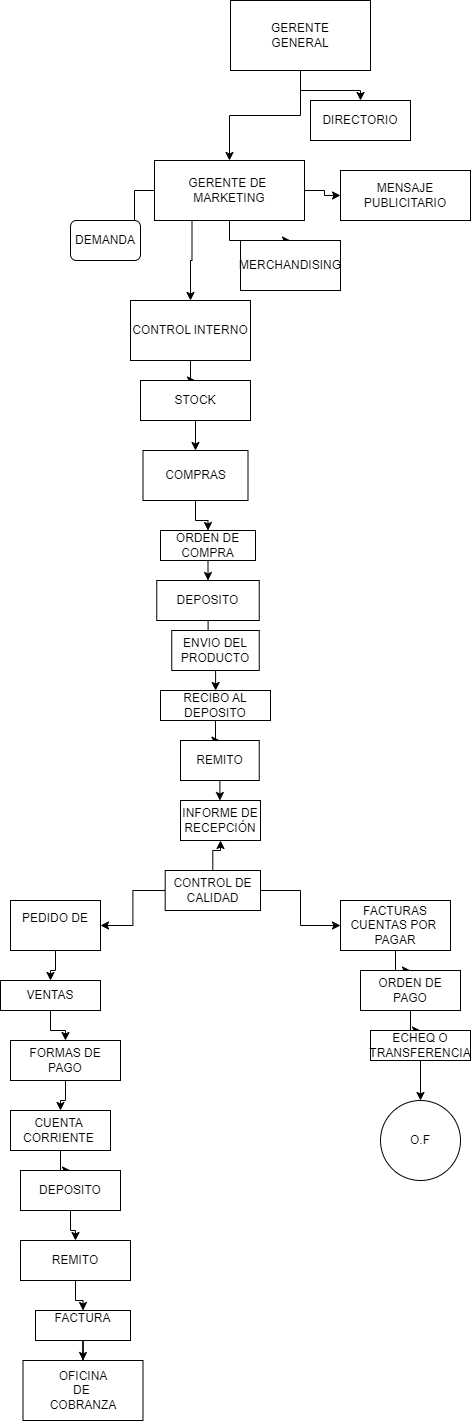

The diagram above was exported from draw.io. Its source (the exported page's mxGraphModel, read from the mxfile embedded in the PNG):
<mxGraphModel dx="1393" dy="801" grid="1" gridSize="10" guides="1" tooltips="1" connect="1" arrows="1" fold="1" page="1" pageScale="1" pageWidth="827" pageHeight="1169" math="0" shadow="0">
  <root>
    <mxCell id="0" />
    <mxCell id="1" parent="0" />
    <mxCell id="M6rBsZPfU7swmrNDq2VI-3" value="" style="edgeStyle=orthogonalEdgeStyle;rounded=0;orthogonalLoop=1;jettySize=auto;html=1;" parent="1" source="M6rBsZPfU7swmrNDq2VI-1" target="M6rBsZPfU7swmrNDq2VI-2" edge="1">
      <mxGeometry relative="1" as="geometry" />
    </mxCell>
    <mxCell id="M6rBsZPfU7swmrNDq2VI-4" style="edgeStyle=orthogonalEdgeStyle;rounded=0;orthogonalLoop=1;jettySize=auto;html=1;" parent="1" source="M6rBsZPfU7swmrNDq2VI-1" target="M6rBsZPfU7swmrNDq2VI-5" edge="1">
      <mxGeometry relative="1" as="geometry">
        <mxPoint x="400" y="250" as="targetPoint" />
      </mxGeometry>
    </mxCell>
    <mxCell id="M6rBsZPfU7swmrNDq2VI-1" value="GERENTE&lt;div&gt;GENERAL&lt;/div&gt;" style="rounded=0;whiteSpace=wrap;html=1;" parent="1" vertex="1">
      <mxGeometry x="340" y="10" width="140" height="70" as="geometry" />
    </mxCell>
    <mxCell id="M6rBsZPfU7swmrNDq2VI-2" value="DIRECTORIO" style="whiteSpace=wrap;html=1;rounded=0;" parent="1" vertex="1">
      <mxGeometry x="420" y="110" width="100" height="40" as="geometry" />
    </mxCell>
    <mxCell id="M6rBsZPfU7swmrNDq2VI-8" style="edgeStyle=orthogonalEdgeStyle;rounded=0;orthogonalLoop=1;jettySize=auto;html=1;" parent="1" source="M6rBsZPfU7swmrNDq2VI-5" target="M6rBsZPfU7swmrNDq2VI-9" edge="1">
      <mxGeometry relative="1" as="geometry">
        <mxPoint x="430" y="260" as="targetPoint" />
      </mxGeometry>
    </mxCell>
    <mxCell id="M6rBsZPfU7swmrNDq2VI-10" style="edgeStyle=orthogonalEdgeStyle;rounded=0;orthogonalLoop=1;jettySize=auto;html=1;" parent="1" source="M6rBsZPfU7swmrNDq2VI-5" target="M6rBsZPfU7swmrNDq2VI-11" edge="1">
      <mxGeometry relative="1" as="geometry">
        <mxPoint x="190" y="240" as="targetPoint" />
      </mxGeometry>
    </mxCell>
    <mxCell id="M6rBsZPfU7swmrNDq2VI-13" style="edgeStyle=orthogonalEdgeStyle;rounded=0;orthogonalLoop=1;jettySize=auto;html=1;exitX=0.5;exitY=1;exitDx=0;exitDy=0;" parent="1" source="M6rBsZPfU7swmrNDq2VI-5" target="M6rBsZPfU7swmrNDq2VI-14" edge="1">
      <mxGeometry relative="1" as="geometry">
        <mxPoint x="339" y="250" as="targetPoint" />
      </mxGeometry>
    </mxCell>
    <mxCell id="M6rBsZPfU7swmrNDq2VI-15" style="edgeStyle=orthogonalEdgeStyle;rounded=0;orthogonalLoop=1;jettySize=auto;html=1;exitX=0.25;exitY=1;exitDx=0;exitDy=0;" parent="1" source="M6rBsZPfU7swmrNDq2VI-5" target="M6rBsZPfU7swmrNDq2VI-16" edge="1">
      <mxGeometry relative="1" as="geometry">
        <mxPoint x="300" y="340" as="targetPoint" />
      </mxGeometry>
    </mxCell>
    <mxCell id="M6rBsZPfU7swmrNDq2VI-5" value="GERENTE DE&amp;nbsp;&lt;div&gt;MARKETING&lt;/div&gt;" style="rounded=0;whiteSpace=wrap;html=1;" parent="1" vertex="1">
      <mxGeometry x="264" y="170" width="150" height="60" as="geometry" />
    </mxCell>
    <mxCell id="M6rBsZPfU7swmrNDq2VI-9" value="&lt;div&gt;MENSAJE&lt;/div&gt;&lt;div&gt;PUBLICITARIO&lt;/div&gt;" style="rounded=0;whiteSpace=wrap;html=1;" parent="1" vertex="1">
      <mxGeometry x="450" y="180" width="130" height="50" as="geometry" />
    </mxCell>
    <mxCell id="M6rBsZPfU7swmrNDq2VI-11" value="DEMANDA" style="rounded=1;whiteSpace=wrap;html=1;" parent="1" vertex="1">
      <mxGeometry x="180" y="230" width="70" height="40" as="geometry" />
    </mxCell>
    <mxCell id="M6rBsZPfU7swmrNDq2VI-14" value="MERCHANDISING" style="rounded=0;whiteSpace=wrap;html=1;" parent="1" vertex="1">
      <mxGeometry x="350" y="250" width="100" height="50" as="geometry" />
    </mxCell>
    <mxCell id="M6rBsZPfU7swmrNDq2VI-17" style="edgeStyle=orthogonalEdgeStyle;rounded=0;orthogonalLoop=1;jettySize=auto;html=1;" parent="1" source="M6rBsZPfU7swmrNDq2VI-16" target="M6rBsZPfU7swmrNDq2VI-18" edge="1">
      <mxGeometry relative="1" as="geometry">
        <mxPoint x="300" y="420" as="targetPoint" />
      </mxGeometry>
    </mxCell>
    <mxCell id="M6rBsZPfU7swmrNDq2VI-16" value="CONTROL INTERNO" style="rounded=0;whiteSpace=wrap;html=1;" parent="1" vertex="1">
      <mxGeometry x="240" y="310" width="120" height="60" as="geometry" />
    </mxCell>
    <mxCell id="M6rBsZPfU7swmrNDq2VI-19" style="edgeStyle=orthogonalEdgeStyle;rounded=0;orthogonalLoop=1;jettySize=auto;html=1;" parent="1" source="M6rBsZPfU7swmrNDq2VI-18" target="M6rBsZPfU7swmrNDq2VI-20" edge="1">
      <mxGeometry relative="1" as="geometry">
        <mxPoint x="305" y="470" as="targetPoint" />
      </mxGeometry>
    </mxCell>
    <mxCell id="M6rBsZPfU7swmrNDq2VI-18" value="STOCK" style="rounded=0;whiteSpace=wrap;html=1;" parent="1" vertex="1">
      <mxGeometry x="250" y="390" width="110" height="40" as="geometry" />
    </mxCell>
    <mxCell id="M6rBsZPfU7swmrNDq2VI-21" style="edgeStyle=orthogonalEdgeStyle;rounded=0;orthogonalLoop=1;jettySize=auto;html=1;" parent="1" source="M6rBsZPfU7swmrNDq2VI-20" target="M6rBsZPfU7swmrNDq2VI-22" edge="1">
      <mxGeometry relative="1" as="geometry">
        <mxPoint x="305" y="540" as="targetPoint" />
      </mxGeometry>
    </mxCell>
    <mxCell id="M6rBsZPfU7swmrNDq2VI-20" value="COMPRAS" style="rounded=0;whiteSpace=wrap;html=1;" parent="1" vertex="1">
      <mxGeometry x="252.5" y="460" width="105" height="50" as="geometry" />
    </mxCell>
    <mxCell id="M6rBsZPfU7swmrNDq2VI-24" value="" style="edgeStyle=orthogonalEdgeStyle;rounded=0;orthogonalLoop=1;jettySize=auto;html=1;" parent="1" source="M6rBsZPfU7swmrNDq2VI-22" target="M6rBsZPfU7swmrNDq2VI-23" edge="1">
      <mxGeometry relative="1" as="geometry" />
    </mxCell>
    <mxCell id="M6rBsZPfU7swmrNDq2VI-22" value="ORDEN DE&lt;div&gt;COMPRA&lt;/div&gt;" style="rounded=0;whiteSpace=wrap;html=1;" parent="1" vertex="1">
      <mxGeometry x="270" y="540" width="95" height="30" as="geometry" />
    </mxCell>
    <mxCell id="M6rBsZPfU7swmrNDq2VI-26" value="" style="edgeStyle=orthogonalEdgeStyle;rounded=0;orthogonalLoop=1;jettySize=auto;html=1;" parent="1" source="M6rBsZPfU7swmrNDq2VI-23" target="M6rBsZPfU7swmrNDq2VI-25" edge="1">
      <mxGeometry relative="1" as="geometry" />
    </mxCell>
    <mxCell id="M6rBsZPfU7swmrNDq2VI-23" value="DEPOSITO" style="whiteSpace=wrap;html=1;rounded=0;" parent="1" vertex="1">
      <mxGeometry x="266.25" y="590" width="102.5" height="40" as="geometry" />
    </mxCell>
    <mxCell id="M6rBsZPfU7swmrNDq2VI-27" style="edgeStyle=orthogonalEdgeStyle;rounded=0;orthogonalLoop=1;jettySize=auto;html=1;" parent="1" source="M6rBsZPfU7swmrNDq2VI-25" target="M6rBsZPfU7swmrNDq2VI-28" edge="1">
      <mxGeometry relative="1" as="geometry">
        <mxPoint x="325" y="700" as="targetPoint" />
      </mxGeometry>
    </mxCell>
    <mxCell id="M6rBsZPfU7swmrNDq2VI-25" value="ENVIO DEL PRODUCTO" style="whiteSpace=wrap;html=1;rounded=0;" parent="1" vertex="1">
      <mxGeometry x="281.25" y="640" width="87.5" height="40" as="geometry" />
    </mxCell>
    <mxCell id="M6rBsZPfU7swmrNDq2VI-30" value="" style="edgeStyle=orthogonalEdgeStyle;rounded=0;orthogonalLoop=1;jettySize=auto;html=1;" parent="1" source="M6rBsZPfU7swmrNDq2VI-28" target="M6rBsZPfU7swmrNDq2VI-29" edge="1">
      <mxGeometry relative="1" as="geometry" />
    </mxCell>
    <mxCell id="M6rBsZPfU7swmrNDq2VI-28" value="RECIBO AL DEPOSITO" style="rounded=0;whiteSpace=wrap;html=1;" parent="1" vertex="1">
      <mxGeometry x="270" y="700" width="110" height="30" as="geometry" />
    </mxCell>
    <mxCell id="M6rBsZPfU7swmrNDq2VI-32" value="" style="edgeStyle=orthogonalEdgeStyle;rounded=0;orthogonalLoop=1;jettySize=auto;html=1;" parent="1" source="M6rBsZPfU7swmrNDq2VI-29" target="M6rBsZPfU7swmrNDq2VI-31" edge="1">
      <mxGeometry relative="1" as="geometry" />
    </mxCell>
    <mxCell id="M6rBsZPfU7swmrNDq2VI-29" value="REMITO" style="whiteSpace=wrap;html=1;rounded=0;" parent="1" vertex="1">
      <mxGeometry x="290" y="750" width="78.75" height="40" as="geometry" />
    </mxCell>
    <mxCell id="M6rBsZPfU7swmrNDq2VI-31" value="INFORME DE&lt;div&gt;RECEPCIÓN&lt;/div&gt;" style="whiteSpace=wrap;html=1;rounded=0;" parent="1" vertex="1">
      <mxGeometry x="290" y="810" width="80" height="40" as="geometry" />
    </mxCell>
    <mxCell id="M6rBsZPfU7swmrNDq2VI-34" value="" style="edgeStyle=orthogonalEdgeStyle;rounded=0;orthogonalLoop=1;jettySize=auto;html=1;" parent="1" source="M6rBsZPfU7swmrNDq2VI-33" target="M6rBsZPfU7swmrNDq2VI-31" edge="1">
      <mxGeometry relative="1" as="geometry" />
    </mxCell>
    <mxCell id="M6rBsZPfU7swmrNDq2VI-35" style="edgeStyle=orthogonalEdgeStyle;rounded=0;orthogonalLoop=1;jettySize=auto;html=1;" parent="1" source="M6rBsZPfU7swmrNDq2VI-33" target="M6rBsZPfU7swmrNDq2VI-38" edge="1">
      <mxGeometry relative="1" as="geometry">
        <mxPoint x="170" y="940" as="targetPoint" />
      </mxGeometry>
    </mxCell>
    <mxCell id="M6rBsZPfU7swmrNDq2VI-36" style="edgeStyle=orthogonalEdgeStyle;rounded=0;orthogonalLoop=1;jettySize=auto;html=1;exitX=1;exitY=0.5;exitDx=0;exitDy=0;" parent="1" source="M6rBsZPfU7swmrNDq2VI-33" target="M6rBsZPfU7swmrNDq2VI-37" edge="1">
      <mxGeometry relative="1" as="geometry">
        <mxPoint x="500" y="940" as="targetPoint" />
      </mxGeometry>
    </mxCell>
    <mxCell id="M6rBsZPfU7swmrNDq2VI-33" value="CONTROL DE&lt;div&gt;CALIDAD&lt;/div&gt;" style="rounded=0;whiteSpace=wrap;html=1;" parent="1" vertex="1">
      <mxGeometry x="274.68" y="880" width="95.32" height="40" as="geometry" />
    </mxCell>
    <mxCell id="M6rBsZPfU7swmrNDq2VI-42" value="" style="edgeStyle=orthogonalEdgeStyle;rounded=0;orthogonalLoop=1;jettySize=auto;html=1;" parent="1" source="M6rBsZPfU7swmrNDq2VI-37" target="M6rBsZPfU7swmrNDq2VI-41" edge="1">
      <mxGeometry relative="1" as="geometry" />
    </mxCell>
    <mxCell id="M6rBsZPfU7swmrNDq2VI-37" value="FACTURAS&lt;div&gt;CUENTAS POR&amp;nbsp;&lt;/div&gt;&lt;div&gt;PAGAR&lt;/div&gt;" style="rounded=0;whiteSpace=wrap;html=1;" parent="1" vertex="1">
      <mxGeometry x="450" y="910" width="110" height="50" as="geometry" />
    </mxCell>
    <mxCell id="M6rBsZPfU7swmrNDq2VI-40" value="" style="edgeStyle=orthogonalEdgeStyle;rounded=0;orthogonalLoop=1;jettySize=auto;html=1;" parent="1" source="M6rBsZPfU7swmrNDq2VI-38" target="M6rBsZPfU7swmrNDq2VI-39" edge="1">
      <mxGeometry relative="1" as="geometry" />
    </mxCell>
    <mxCell id="M6rBsZPfU7swmrNDq2VI-38" value="PEDIDO DE&lt;div&gt;&lt;br&gt;&lt;/div&gt;" style="rounded=0;whiteSpace=wrap;html=1;" parent="1" vertex="1">
      <mxGeometry x="120" y="910" width="90" height="50" as="geometry" />
    </mxCell>
    <mxCell id="M6rBsZPfU7swmrNDq2VI-48" value="" style="edgeStyle=orthogonalEdgeStyle;rounded=0;orthogonalLoop=1;jettySize=auto;html=1;" parent="1" source="M6rBsZPfU7swmrNDq2VI-39" target="M6rBsZPfU7swmrNDq2VI-47" edge="1">
      <mxGeometry relative="1" as="geometry" />
    </mxCell>
    <mxCell id="M6rBsZPfU7swmrNDq2VI-39" value="VENTAS" style="rounded=0;whiteSpace=wrap;html=1;" parent="1" vertex="1">
      <mxGeometry x="110" y="990" width="100" height="30" as="geometry" />
    </mxCell>
    <mxCell id="M6rBsZPfU7swmrNDq2VI-44" value="" style="edgeStyle=orthogonalEdgeStyle;rounded=0;orthogonalLoop=1;jettySize=auto;html=1;" parent="1" source="M6rBsZPfU7swmrNDq2VI-41" target="M6rBsZPfU7swmrNDq2VI-43" edge="1">
      <mxGeometry relative="1" as="geometry" />
    </mxCell>
    <mxCell id="M6rBsZPfU7swmrNDq2VI-41" value="ORDEN DE PAGO" style="rounded=0;whiteSpace=wrap;html=1;" parent="1" vertex="1">
      <mxGeometry x="470" y="980" width="100" height="40" as="geometry" />
    </mxCell>
    <mxCell id="M6rBsZPfU7swmrNDq2VI-46" value="" style="edgeStyle=orthogonalEdgeStyle;rounded=0;orthogonalLoop=1;jettySize=auto;html=1;" parent="1" source="M6rBsZPfU7swmrNDq2VI-43" target="M6rBsZPfU7swmrNDq2VI-45" edge="1">
      <mxGeometry relative="1" as="geometry" />
    </mxCell>
    <mxCell id="M6rBsZPfU7swmrNDq2VI-43" value="ECHEQ O&lt;div&gt;TRANSFERENCIA&lt;/div&gt;" style="whiteSpace=wrap;html=1;rounded=0;" parent="1" vertex="1">
      <mxGeometry x="480" y="1040" width="100" height="30" as="geometry" />
    </mxCell>
    <mxCell id="M6rBsZPfU7swmrNDq2VI-45" value="O.F" style="ellipse;whiteSpace=wrap;html=1;rounded=0;" parent="1" vertex="1">
      <mxGeometry x="490" y="1110" width="80" height="80" as="geometry" />
    </mxCell>
    <mxCell id="M6rBsZPfU7swmrNDq2VI-50" value="" style="edgeStyle=orthogonalEdgeStyle;rounded=0;orthogonalLoop=1;jettySize=auto;html=1;" parent="1" source="M6rBsZPfU7swmrNDq2VI-47" target="M6rBsZPfU7swmrNDq2VI-49" edge="1">
      <mxGeometry relative="1" as="geometry" />
    </mxCell>
    <mxCell id="M6rBsZPfU7swmrNDq2VI-47" value="FORMAS DE&lt;div&gt;PAGO&lt;/div&gt;" style="whiteSpace=wrap;html=1;rounded=0;" parent="1" vertex="1">
      <mxGeometry x="120" y="1050" width="110" height="40" as="geometry" />
    </mxCell>
    <mxCell id="M6rBsZPfU7swmrNDq2VI-53" value="" style="edgeStyle=orthogonalEdgeStyle;rounded=0;orthogonalLoop=1;jettySize=auto;html=1;" parent="1" source="M6rBsZPfU7swmrNDq2VI-49" target="M6rBsZPfU7swmrNDq2VI-52" edge="1">
      <mxGeometry relative="1" as="geometry" />
    </mxCell>
    <mxCell id="M6rBsZPfU7swmrNDq2VI-49" value="CUENTA&amp;nbsp;&lt;div&gt;CORRIENTE&amp;nbsp;&lt;/div&gt;" style="whiteSpace=wrap;html=1;rounded=0;" parent="1" vertex="1">
      <mxGeometry x="120" y="1120" width="100" height="40" as="geometry" />
    </mxCell>
    <mxCell id="M6rBsZPfU7swmrNDq2VI-55" value="" style="edgeStyle=orthogonalEdgeStyle;rounded=0;orthogonalLoop=1;jettySize=auto;html=1;" parent="1" source="M6rBsZPfU7swmrNDq2VI-52" target="M6rBsZPfU7swmrNDq2VI-54" edge="1">
      <mxGeometry relative="1" as="geometry" />
    </mxCell>
    <mxCell id="M6rBsZPfU7swmrNDq2VI-52" value="DEPOSITO" style="whiteSpace=wrap;html=1;rounded=0;" parent="1" vertex="1">
      <mxGeometry x="130" y="1180" width="100" height="40" as="geometry" />
    </mxCell>
    <mxCell id="M6rBsZPfU7swmrNDq2VI-57" value="" style="edgeStyle=orthogonalEdgeStyle;rounded=0;orthogonalLoop=1;jettySize=auto;html=1;" parent="1" source="M6rBsZPfU7swmrNDq2VI-54" target="M6rBsZPfU7swmrNDq2VI-56" edge="1">
      <mxGeometry relative="1" as="geometry" />
    </mxCell>
    <mxCell id="M6rBsZPfU7swmrNDq2VI-54" value="REMITO" style="whiteSpace=wrap;html=1;rounded=0;" parent="1" vertex="1">
      <mxGeometry x="130" y="1250" width="110" height="40" as="geometry" />
    </mxCell>
    <mxCell id="M6rBsZPfU7swmrNDq2VI-59" value="" style="edgeStyle=orthogonalEdgeStyle;rounded=0;orthogonalLoop=1;jettySize=auto;html=1;" parent="1" source="M6rBsZPfU7swmrNDq2VI-56" target="M6rBsZPfU7swmrNDq2VI-58" edge="1">
      <mxGeometry relative="1" as="geometry" />
    </mxCell>
    <mxCell id="M6rBsZPfU7swmrNDq2VI-56" value="FACTURA&lt;div&gt;&lt;br&gt;&lt;/div&gt;" style="whiteSpace=wrap;html=1;rounded=0;" parent="1" vertex="1">
      <mxGeometry x="145" y="1320" width="95" height="30" as="geometry" />
    </mxCell>
    <mxCell id="M6rBsZPfU7swmrNDq2VI-58" value="OFICINA&lt;div&gt;DE&amp;nbsp;&lt;/div&gt;&lt;div&gt;COBRANZA&lt;/div&gt;" style="whiteSpace=wrap;html=1;rounded=0;" parent="1" vertex="1">
      <mxGeometry x="132.5" y="1370" width="120" height="60" as="geometry" />
    </mxCell>
  </root>
</mxGraphModel>